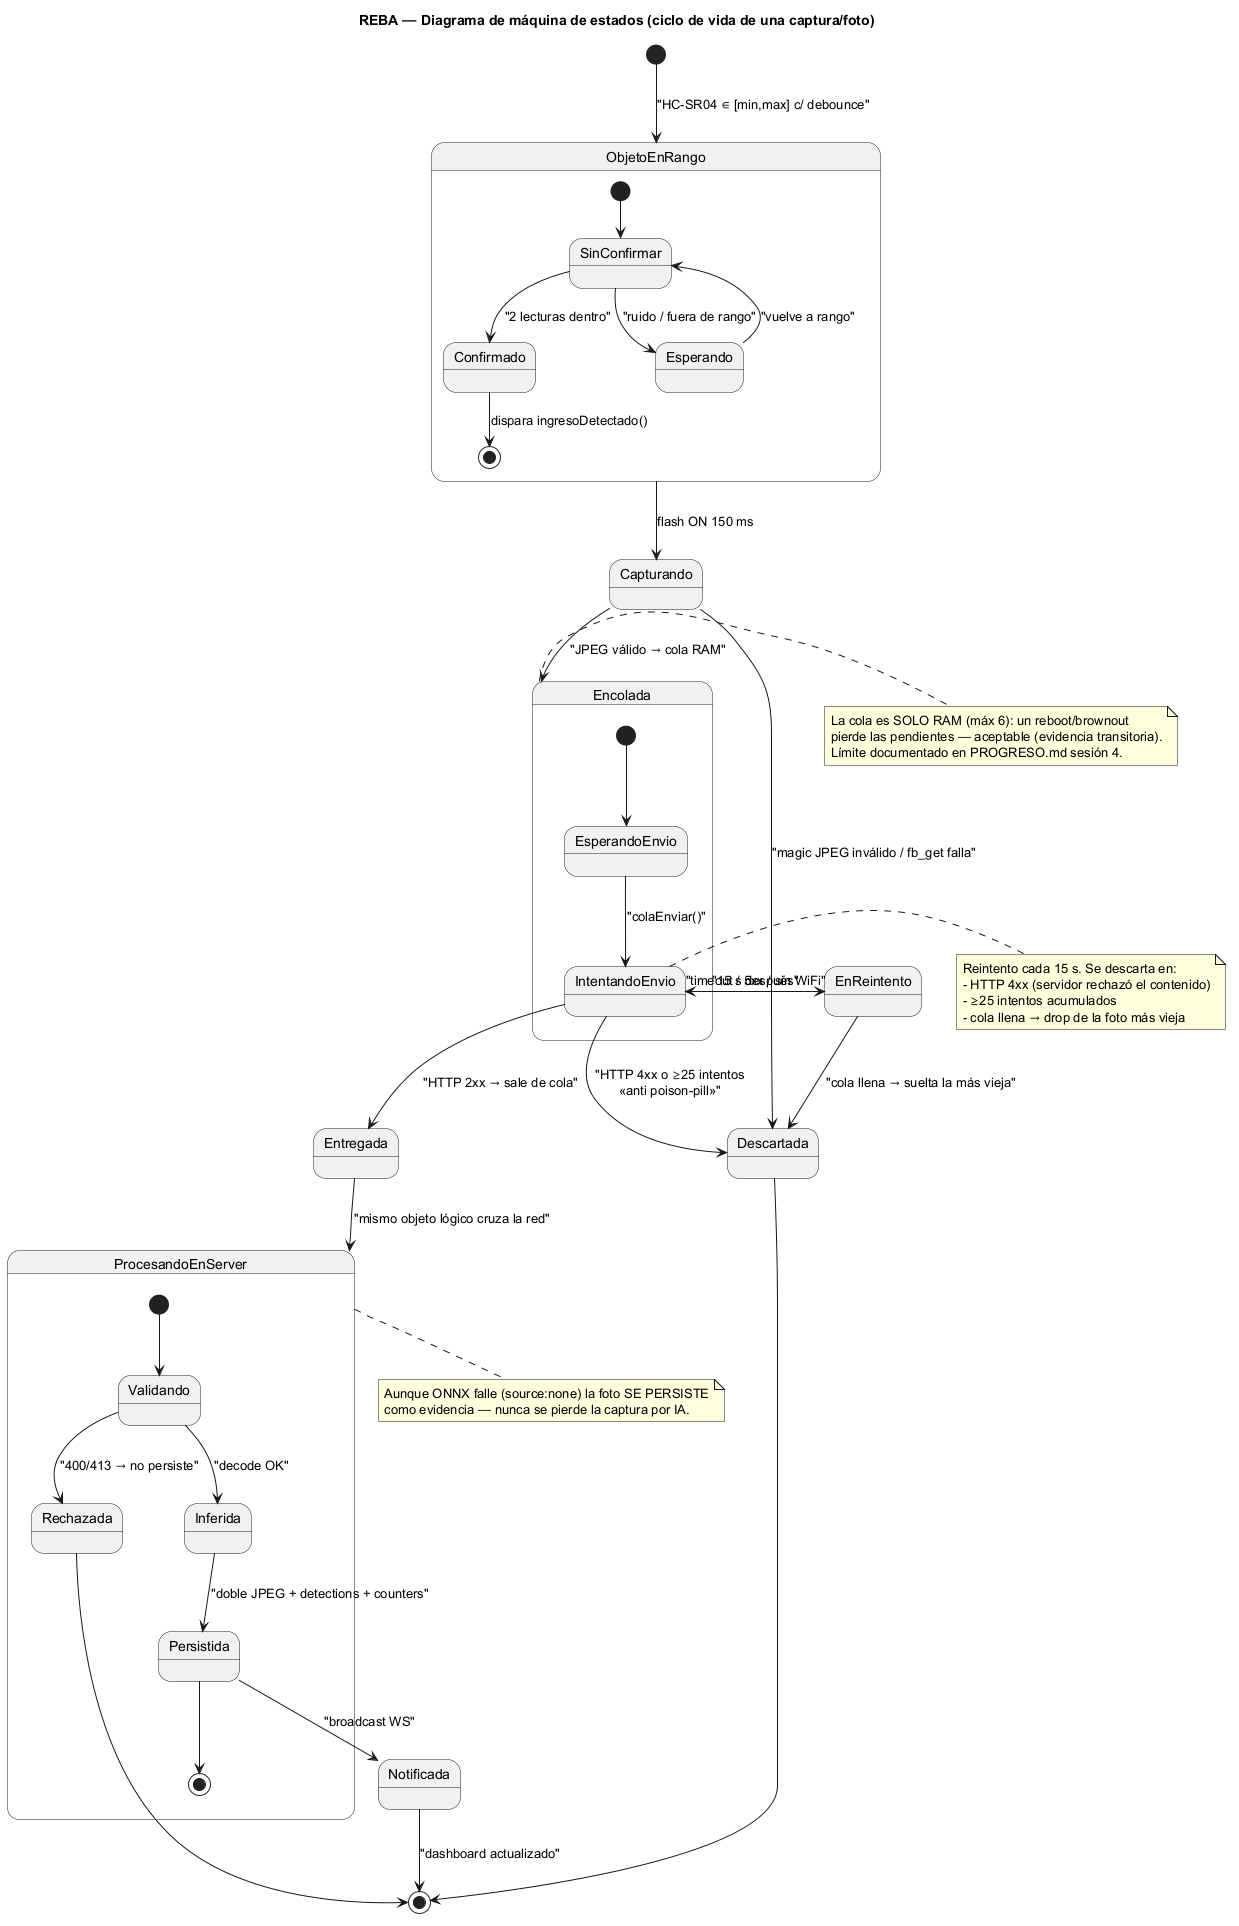

The diagram above was rendered by PlantUML. Its source (embedded in the PNG):
@startuml 09_maquina_estados
title REBA — Diagrama de máquina de estados (ciclo de vida de una captura/foto)

[*] --> ObjetoEnRango : "HC-SR04 ∈ [min,max] c/ debounce"

state ObjetoEnRango {
  [*] --> SinConfirmar
  SinConfirmar --> Confirmado : "2 lecturas dentro"
  SinConfirmar --> Esperando : "ruido / fuera de rango"
  Esperando --> SinConfirmar : "vuelve a rango"
  Confirmado --> [*] : dispara ingresoDetectado()
}

ObjetoEnRango --> Capturando : flash ON 150 ms
Capturando --> Encolada : "JPEG válido → cola RAM"
Capturando --> Descartada : "magic JPEG inválido / fb_get falla"

state Encolada {
  [*] --> EsperandoEnvio
  EsperandoEnvio --> IntentandoEnvio : "colaEnviar()"
}

IntentandoEnvio --> Entregada : "HTTP 2xx → sale de cola"
IntentandoEnvio --> EnReintento : "timeout / 5xx / sin WiFi"
EnReintento --> IntentandoEnvio : "15 s después"
IntentandoEnvio --> Descartada : "HTTP 4xx o ≥25 intentos\n«anti poison-pill»"
EnReintento --> Descartada : "cola llena → suelta la más vieja"

Entregada --> ProcesandoEnServer : "mismo objeto lógico cruza la red"

state ProcesandoEnServer {
  [*] --> Validando
  Validando --> Rechazada : "400/413 → no persiste"
  Validando --> Inferida : "decode OK"
  Inferida --> Persistida : "doble JPEG + detections + counters"
  Persistida --> [*]
}

Persistida --> Notificada : "broadcast WS"
Notificada --> [*] : "dashboard actualizado"

Descartada --> [*]
Rechazada --> [*]

note right of Encolada
  La cola es SOLO RAM (máx 6): un reboot/brownout
  pierde las pendientes — aceptable (evidencia transitoria).
  Límite documentado en PROGRESO.md sesión 4.
end note

note right of IntentandoEnvio
  Reintento cada 15 s. Se descarta en:
  - HTTP 4xx (servidor rechazó el contenido)
  - ≥25 intentos acumulados
  - cola llena → drop de la foto más vieja
end note

note bottom of ProcesandoEnServer
  Aunque ONNX falle (source:none) la foto SE PERSISTE
  como evidencia — nunca se pierde la captura por IA.
end note

@enduml